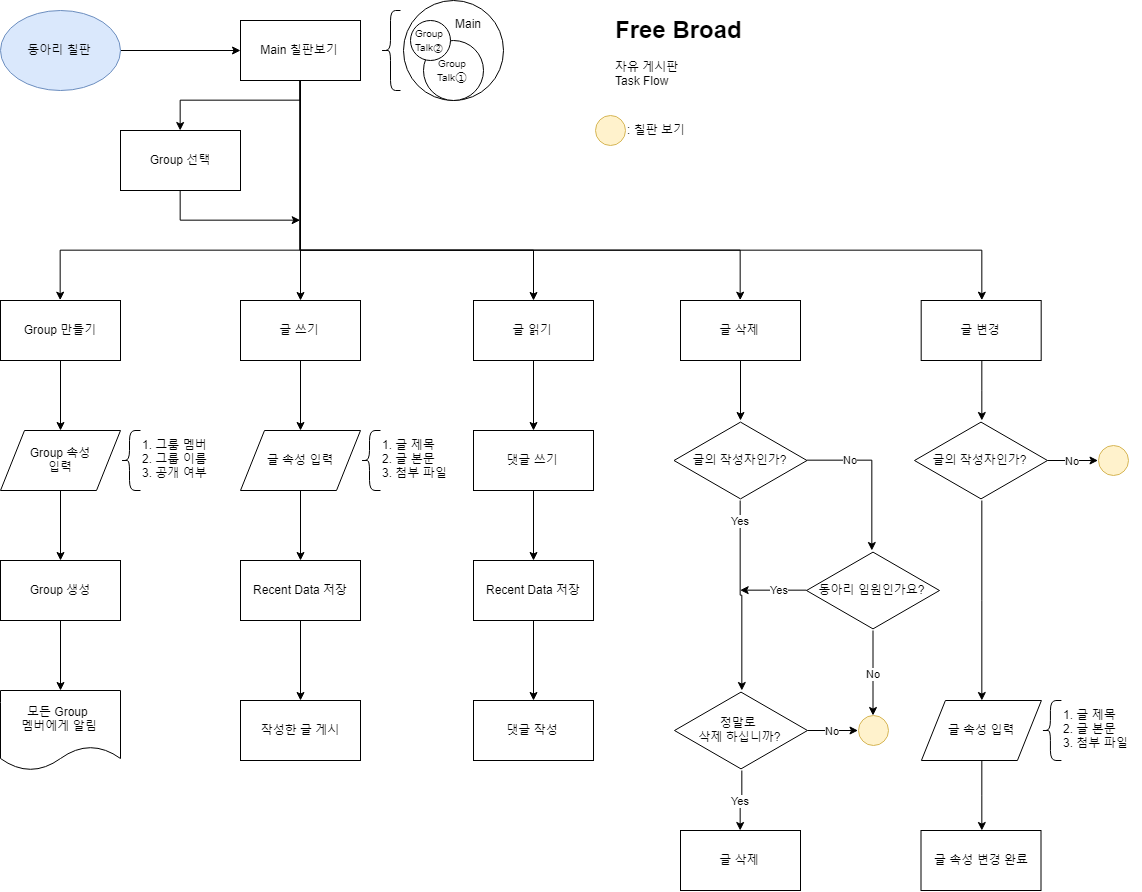

The diagram above was exported from draw.io. Its source (the exported page's mxGraphModel, read from the mxfile embedded in the PNG):
<mxGraphModel dx="1297" dy="792" grid="1" gridSize="10" guides="1" tooltips="1" connect="1" arrows="1" fold="1" page="1" pageScale="1" pageWidth="827" pageHeight="1169" math="0" shadow="0">
  <root>
    <mxCell id="0" />
    <mxCell id="1" parent="0" />
    <mxCell id="0W1fI4XJGD9V2mJke0t3-77" value="" style="edgeStyle=orthogonalEdgeStyle;rounded=0;orthogonalLoop=1;jettySize=auto;html=1;" edge="1" parent="1" source="0W1fI4XJGD9V2mJke0t3-3" target="0W1fI4XJGD9V2mJke0t3-74">
      <mxGeometry relative="1" as="geometry">
        <mxPoint x="220" y="60" as="targetPoint" />
      </mxGeometry>
    </mxCell>
    <mxCell id="0W1fI4XJGD9V2mJke0t3-3" value="동아리 칠판" style="ellipse;whiteSpace=wrap;html=1;fillColor=#dae8fc;strokeColor=#6c8ebf;" vertex="1" parent="1">
      <mxGeometry x="20" y="20" width="120" height="80" as="geometry" />
    </mxCell>
    <mxCell id="0W1fI4XJGD9V2mJke0t3-4" value="&lt;h1&gt;Free Broad&lt;/h1&gt;&lt;div&gt;자유 게시판&lt;/div&gt;&lt;div&gt;Task Flow&lt;/div&gt;&lt;p&gt;&lt;br&gt;&lt;/p&gt;" style="text;html=1;strokeColor=none;fillColor=none;spacing=5;spacingTop=-20;whiteSpace=wrap;overflow=hidden;rounded=0;" vertex="1" parent="1">
      <mxGeometry x="630" y="20" width="190" height="120" as="geometry" />
    </mxCell>
    <mxCell id="0W1fI4XJGD9V2mJke0t3-9" value="" style="edgeStyle=orthogonalEdgeStyle;rounded=0;orthogonalLoop=1;jettySize=auto;html=1;" edge="1" parent="1" source="0W1fI4XJGD9V2mJke0t3-74" target="0W1fI4XJGD9V2mJke0t3-8">
      <mxGeometry relative="1" as="geometry" />
    </mxCell>
    <mxCell id="0W1fI4XJGD9V2mJke0t3-82" value="" style="edgeStyle=orthogonalEdgeStyle;rounded=0;orthogonalLoop=1;jettySize=auto;html=1;" edge="1" parent="1" source="0W1fI4XJGD9V2mJke0t3-7">
      <mxGeometry relative="1" as="geometry">
        <mxPoint x="320" y="230" as="targetPoint" />
        <Array as="points">
          <mxPoint x="200" y="230" />
          <mxPoint x="320" y="230" />
        </Array>
      </mxGeometry>
    </mxCell>
    <mxCell id="0W1fI4XJGD9V2mJke0t3-7" value="Group 선택" style="rounded=0;whiteSpace=wrap;html=1;" vertex="1" parent="1">
      <mxGeometry x="140" y="140" width="120" height="60" as="geometry" />
    </mxCell>
    <mxCell id="0W1fI4XJGD9V2mJke0t3-44" value="" style="edgeStyle=orthogonalEdgeStyle;rounded=0;orthogonalLoop=1;jettySize=auto;html=1;" edge="1" parent="1" source="0W1fI4XJGD9V2mJke0t3-8">
      <mxGeometry relative="1" as="geometry">
        <mxPoint x="320" y="440" as="targetPoint" />
      </mxGeometry>
    </mxCell>
    <mxCell id="0W1fI4XJGD9V2mJke0t3-8" value="글 쓰기" style="rounded=0;whiteSpace=wrap;html=1;" vertex="1" parent="1">
      <mxGeometry x="260" y="310" width="120" height="60" as="geometry" />
    </mxCell>
    <mxCell id="0W1fI4XJGD9V2mJke0t3-48" value="" style="edgeStyle=orthogonalEdgeStyle;rounded=0;orthogonalLoop=1;jettySize=auto;html=1;" edge="1" parent="1" target="0W1fI4XJGD9V2mJke0t3-47">
      <mxGeometry relative="1" as="geometry">
        <mxPoint x="320" y="500" as="sourcePoint" />
      </mxGeometry>
    </mxCell>
    <mxCell id="0W1fI4XJGD9V2mJke0t3-71" value="" style="edgeStyle=orthogonalEdgeStyle;rounded=0;orthogonalLoop=1;jettySize=auto;html=1;" edge="1" parent="1" source="0W1fI4XJGD9V2mJke0t3-47" target="0W1fI4XJGD9V2mJke0t3-70">
      <mxGeometry relative="1" as="geometry" />
    </mxCell>
    <mxCell id="0W1fI4XJGD9V2mJke0t3-47" value="Recent Data 저장" style="rounded=0;whiteSpace=wrap;html=1;" vertex="1" parent="1">
      <mxGeometry x="260" y="570" width="120" height="60" as="geometry" />
    </mxCell>
    <mxCell id="0W1fI4XJGD9V2mJke0t3-70" value="작성한 글 게시" style="rounded=0;whiteSpace=wrap;html=1;" vertex="1" parent="1">
      <mxGeometry x="260" y="710" width="120" height="60" as="geometry" />
    </mxCell>
    <mxCell id="0W1fI4XJGD9V2mJke0t3-40" value="" style="edgeStyle=orthogonalEdgeStyle;rounded=0;orthogonalLoop=1;jettySize=auto;html=1;" edge="1" parent="1" source="0W1fI4XJGD9V2mJke0t3-14">
      <mxGeometry relative="1" as="geometry">
        <mxPoint x="80" y="440" as="targetPoint" />
      </mxGeometry>
    </mxCell>
    <mxCell id="0W1fI4XJGD9V2mJke0t3-14" value="Group 만들기" style="rounded=0;whiteSpace=wrap;html=1;" vertex="1" parent="1">
      <mxGeometry x="20" y="310" width="120" height="60" as="geometry" />
    </mxCell>
    <mxCell id="0W1fI4XJGD9V2mJke0t3-42" value="" style="edgeStyle=orthogonalEdgeStyle;rounded=0;orthogonalLoop=1;jettySize=auto;html=1;" edge="1" parent="1">
      <mxGeometry relative="1" as="geometry">
        <mxPoint x="80" y="500" as="sourcePoint" />
        <mxPoint x="80" y="570" as="targetPoint" />
      </mxGeometry>
    </mxCell>
    <mxCell id="0W1fI4XJGD9V2mJke0t3-54" value="" style="edgeStyle=orthogonalEdgeStyle;rounded=0;orthogonalLoop=1;jettySize=auto;html=1;" edge="1" parent="1" source="0W1fI4XJGD9V2mJke0t3-45">
      <mxGeometry relative="1" as="geometry">
        <mxPoint x="80" y="700" as="targetPoint" />
      </mxGeometry>
    </mxCell>
    <mxCell id="0W1fI4XJGD9V2mJke0t3-45" value="Group 생성" style="rounded=0;whiteSpace=wrap;html=1;" vertex="1" parent="1">
      <mxGeometry x="20" y="570" width="120" height="60" as="geometry" />
    </mxCell>
    <mxCell id="0W1fI4XJGD9V2mJke0t3-50" value="" style="edgeStyle=orthogonalEdgeStyle;rounded=0;orthogonalLoop=1;jettySize=auto;html=1;" edge="1" parent="1" source="0W1fI4XJGD9V2mJke0t3-12" target="0W1fI4XJGD9V2mJke0t3-49">
      <mxGeometry relative="1" as="geometry" />
    </mxCell>
    <mxCell id="0W1fI4XJGD9V2mJke0t3-12" value="글 읽기" style="rounded=0;whiteSpace=wrap;html=1;" vertex="1" parent="1">
      <mxGeometry x="493" y="310" width="120" height="60" as="geometry" />
    </mxCell>
    <mxCell id="0W1fI4XJGD9V2mJke0t3-52" value="" style="edgeStyle=orthogonalEdgeStyle;rounded=0;orthogonalLoop=1;jettySize=auto;html=1;" edge="1" parent="1" source="0W1fI4XJGD9V2mJke0t3-49" target="0W1fI4XJGD9V2mJke0t3-51">
      <mxGeometry relative="1" as="geometry" />
    </mxCell>
    <mxCell id="0W1fI4XJGD9V2mJke0t3-49" value="댓글 쓰기" style="rounded=0;whiteSpace=wrap;html=1;" vertex="1" parent="1">
      <mxGeometry x="493" y="440" width="120" height="60" as="geometry" />
    </mxCell>
    <mxCell id="0W1fI4XJGD9V2mJke0t3-88" value="" style="edgeStyle=orthogonalEdgeStyle;rounded=0;orthogonalLoop=1;jettySize=auto;html=1;" edge="1" parent="1" source="0W1fI4XJGD9V2mJke0t3-51" target="0W1fI4XJGD9V2mJke0t3-87">
      <mxGeometry relative="1" as="geometry" />
    </mxCell>
    <mxCell id="0W1fI4XJGD9V2mJke0t3-51" value="Recent Data 저장" style="rounded=0;whiteSpace=wrap;html=1;" vertex="1" parent="1">
      <mxGeometry x="493" y="570" width="120" height="60" as="geometry" />
    </mxCell>
    <mxCell id="0W1fI4XJGD9V2mJke0t3-87" value="댓글 작성" style="rounded=0;whiteSpace=wrap;html=1;" vertex="1" parent="1">
      <mxGeometry x="493" y="710" width="120" height="60" as="geometry" />
    </mxCell>
    <mxCell id="0W1fI4XJGD9V2mJke0t3-16" value="" style="edgeStyle=orthogonalEdgeStyle;rounded=0;orthogonalLoop=1;jettySize=auto;html=1;entryX=0.5;entryY=0;entryDx=0;entryDy=0;" edge="1" parent="1" source="0W1fI4XJGD9V2mJke0t3-74" target="0W1fI4XJGD9V2mJke0t3-12">
      <mxGeometry relative="1" as="geometry">
        <Array as="points">
          <mxPoint x="320" y="260" />
          <mxPoint x="553" y="260" />
        </Array>
      </mxGeometry>
    </mxCell>
    <mxCell id="0W1fI4XJGD9V2mJke0t3-17" value="" style="ellipse;whiteSpace=wrap;html=1;aspect=fixed;" vertex="1" parent="1">
      <mxGeometry x="423" y="10" width="100" height="100" as="geometry" />
    </mxCell>
    <mxCell id="0W1fI4XJGD9V2mJke0t3-18" value="" style="shape=curlyBracket;whiteSpace=wrap;html=1;rounded=1;" vertex="1" parent="1">
      <mxGeometry x="400" y="20" width="20" height="80" as="geometry" />
    </mxCell>
    <mxCell id="0W1fI4XJGD9V2mJke0t3-22" value="&lt;font size=&quot;1&quot;&gt;Group&lt;/font&gt;&lt;br&gt;&lt;font size=&quot;1&quot;&gt;Talk&lt;/font&gt;&lt;span&gt;①&lt;/span&gt;&lt;br&gt;" style="ellipse;whiteSpace=wrap;html=1;aspect=fixed;" vertex="1" parent="1">
      <mxGeometry x="443" y="50" width="60" height="60" as="geometry" />
    </mxCell>
    <mxCell id="0W1fI4XJGD9V2mJke0t3-34" value="Main" style="text;html=1;resizable=0;points=[];autosize=1;align=left;verticalAlign=top;spacingTop=-4;" vertex="1" parent="1">
      <mxGeometry x="473" y="24" width="40" height="20" as="geometry" />
    </mxCell>
    <mxCell id="0W1fI4XJGD9V2mJke0t3-21" value="&lt;font style=&quot;font-size: 4px&quot;&gt;Group&lt;br style=&quot;font-size: 4px&quot;&gt;Talk②&lt;/font&gt;" style="ellipse;whiteSpace=wrap;html=1;aspect=fixed;" vertex="1" parent="1">
      <mxGeometry x="430" y="30" width="40" height="40" as="geometry" />
    </mxCell>
    <mxCell id="0W1fI4XJGD9V2mJke0t3-38" value="" style="edgeStyle=orthogonalEdgeStyle;rounded=0;orthogonalLoop=1;jettySize=auto;html=1;" edge="1" parent="1" source="0W1fI4XJGD9V2mJke0t3-74" target="0W1fI4XJGD9V2mJke0t3-14">
      <mxGeometry relative="1" as="geometry">
        <Array as="points">
          <mxPoint x="320" y="260" />
          <mxPoint x="80" y="260" />
        </Array>
      </mxGeometry>
    </mxCell>
    <mxCell id="0W1fI4XJGD9V2mJke0t3-56" value="&lt;span&gt;모든 Group&amp;nbsp;&lt;/span&gt;&lt;br&gt;&lt;span&gt;멤버에게 알림&lt;/span&gt;" style="shape=document;whiteSpace=wrap;html=1;boundedLbl=1;" vertex="1" parent="1">
      <mxGeometry x="20" y="700" width="120" height="80" as="geometry" />
    </mxCell>
    <mxCell id="0W1fI4XJGD9V2mJke0t3-59" value="&lt;font style=&quot;font-size: 12px&quot;&gt;1. 그룸 멤버&lt;br&gt;2. 그룹 이름&lt;br&gt;3. 공개 여부&amp;nbsp;&lt;/font&gt;&lt;br&gt;" style="text;html=1;resizable=0;points=[];autosize=1;align=left;verticalAlign=top;spacingTop=-4;" vertex="1" parent="1">
      <mxGeometry x="160" y="445" width="80" height="40" as="geometry" />
    </mxCell>
    <mxCell id="0W1fI4XJGD9V2mJke0t3-60" value="" style="shape=curlyBracket;whiteSpace=wrap;html=1;rounded=1;size=0.45;" vertex="1" parent="1">
      <mxGeometry x="140" y="440" width="20" height="60" as="geometry" />
    </mxCell>
    <mxCell id="0W1fI4XJGD9V2mJke0t3-62" value="Group 속성&lt;br&gt;입력&lt;br&gt;" style="shape=parallelogram;perimeter=parallelogramPerimeter;whiteSpace=wrap;html=1;" vertex="1" parent="1">
      <mxGeometry x="20" y="440" width="120" height="60" as="geometry" />
    </mxCell>
    <mxCell id="0W1fI4XJGD9V2mJke0t3-67" value="글 속성 입력" style="shape=parallelogram;perimeter=parallelogramPerimeter;whiteSpace=wrap;html=1;" vertex="1" parent="1">
      <mxGeometry x="260" y="440" width="120" height="60" as="geometry" />
    </mxCell>
    <mxCell id="0W1fI4XJGD9V2mJke0t3-68" value="1. 글 제목&lt;br&gt;2. 글 본문&lt;br&gt;3. 첨부 파일&lt;br&gt;" style="text;html=1;resizable=0;points=[];autosize=1;align=left;verticalAlign=top;spacingTop=-4;" vertex="1" parent="1">
      <mxGeometry x="400" y="445" width="80" height="40" as="geometry" />
    </mxCell>
    <mxCell id="0W1fI4XJGD9V2mJke0t3-69" value="" style="shape=curlyBracket;whiteSpace=wrap;html=1;rounded=1;size=0.45;" vertex="1" parent="1">
      <mxGeometry x="380" y="440" width="20" height="60" as="geometry" />
    </mxCell>
    <mxCell id="0W1fI4XJGD9V2mJke0t3-74" value="Main 칠판보기" style="rounded=0;whiteSpace=wrap;html=1;" vertex="1" parent="1">
      <mxGeometry x="260" y="30" width="120" height="60" as="geometry" />
    </mxCell>
    <mxCell id="0W1fI4XJGD9V2mJke0t3-79" value="" style="edgeStyle=orthogonalEdgeStyle;rounded=0;orthogonalLoop=1;jettySize=auto;html=1;" edge="1" parent="1" source="0W1fI4XJGD9V2mJke0t3-74" target="0W1fI4XJGD9V2mJke0t3-7">
      <mxGeometry relative="1" as="geometry">
        <Array as="points">
          <mxPoint x="320" y="110" />
          <mxPoint x="200" y="110" />
        </Array>
      </mxGeometry>
    </mxCell>
    <mxCell id="0W1fI4XJGD9V2mJke0t3-83" value="" style="edgeStyle=orthogonalEdgeStyle;rounded=0;orthogonalLoop=1;jettySize=auto;html=1;" edge="1" parent="1" source="0W1fI4XJGD9V2mJke0t3-74" target="0W1fI4XJGD9V2mJke0t3-84">
      <mxGeometry relative="1" as="geometry">
        <mxPoint x="320.2941176470588" y="90" as="sourcePoint" />
        <mxPoint x="720" y="310" as="targetPoint" />
        <Array as="points">
          <mxPoint x="320" y="260" />
          <mxPoint x="760" y="260" />
        </Array>
      </mxGeometry>
    </mxCell>
    <mxCell id="0W1fI4XJGD9V2mJke0t3-86" value="" style="edgeStyle=orthogonalEdgeStyle;rounded=0;orthogonalLoop=1;jettySize=auto;html=1;" edge="1" parent="1" source="0W1fI4XJGD9V2mJke0t3-84" target="0W1fI4XJGD9V2mJke0t3-91">
      <mxGeometry relative="1" as="geometry">
        <mxPoint x="760" y="430" as="targetPoint" />
      </mxGeometry>
    </mxCell>
    <mxCell id="0W1fI4XJGD9V2mJke0t3-84" value="글 삭제" style="rounded=0;whiteSpace=wrap;html=1;" vertex="1" parent="1">
      <mxGeometry x="700" y="310" width="120" height="60" as="geometry" />
    </mxCell>
    <mxCell id="0W1fI4XJGD9V2mJke0t3-124" value="" style="edgeStyle=orthogonalEdgeStyle;rounded=0;orthogonalLoop=1;jettySize=auto;html=1;" edge="1" parent="1" source="0W1fI4XJGD9V2mJke0t3-89" target="0W1fI4XJGD9V2mJke0t3-123">
      <mxGeometry relative="1" as="geometry" />
    </mxCell>
    <mxCell id="0W1fI4XJGD9V2mJke0t3-89" value="글 변경" style="rounded=0;whiteSpace=wrap;html=1;" vertex="1" parent="1">
      <mxGeometry x="940.6764705882354" y="310" width="120" height="60" as="geometry" />
    </mxCell>
    <mxCell id="0W1fI4XJGD9V2mJke0t3-90" value="" style="edgeStyle=orthogonalEdgeStyle;rounded=0;orthogonalLoop=1;jettySize=auto;html=1;entryX=0.5;entryY=0;entryDx=0;entryDy=0;" edge="1" parent="1" source="0W1fI4XJGD9V2mJke0t3-74" target="0W1fI4XJGD9V2mJke0t3-89">
      <mxGeometry relative="1" as="geometry">
        <mxPoint x="320.2941176470588" y="90" as="sourcePoint" />
        <mxPoint x="720" y="310" as="targetPoint" />
        <Array as="points">
          <mxPoint x="320" y="260" />
          <mxPoint x="1001" y="260" />
        </Array>
      </mxGeometry>
    </mxCell>
    <mxCell id="0W1fI4XJGD9V2mJke0t3-93" value="No" style="edgeStyle=orthogonalEdgeStyle;rounded=0;orthogonalLoop=1;jettySize=auto;html=1;" edge="1" parent="1" source="0W1fI4XJGD9V2mJke0t3-91" target="0W1fI4XJGD9V2mJke0t3-92">
      <mxGeometry x="-0.4392" relative="1" as="geometry">
        <Array as="points">
          <mxPoint x="892" y="470" />
        </Array>
        <mxPoint as="offset" />
      </mxGeometry>
    </mxCell>
    <mxCell id="0W1fI4XJGD9V2mJke0t3-95" value="Yes" style="edgeStyle=orthogonalEdgeStyle;rounded=0;orthogonalLoop=1;jettySize=auto;html=1;" edge="1" parent="1" source="0W1fI4XJGD9V2mJke0t3-91" target="0W1fI4XJGD9V2mJke0t3-100">
      <mxGeometry x="-0.7895" relative="1" as="geometry">
        <mxPoint x="760.2941176470588" y="699.9999999999998" as="targetPoint" />
        <mxPoint as="offset" />
      </mxGeometry>
    </mxCell>
    <mxCell id="0W1fI4XJGD9V2mJke0t3-91" value="글의 작성자인가?" style="html=1;whiteSpace=wrap;aspect=fixed;shape=isoRectangle;" vertex="1" parent="1">
      <mxGeometry x="693.5" y="430" width="133" height="80" as="geometry" />
    </mxCell>
    <mxCell id="0W1fI4XJGD9V2mJke0t3-97" value="Yes" style="edgeStyle=orthogonalEdgeStyle;rounded=0;orthogonalLoop=1;jettySize=auto;html=1;" edge="1" parent="1" source="0W1fI4XJGD9V2mJke0t3-92">
      <mxGeometry x="-0.2175" relative="1" as="geometry">
        <mxPoint x="760" y="600" as="targetPoint" />
        <Array as="points">
          <mxPoint x="800" y="600" />
          <mxPoint x="800" y="600" />
        </Array>
        <mxPoint as="offset" />
      </mxGeometry>
    </mxCell>
    <mxCell id="0W1fI4XJGD9V2mJke0t3-119" value="No" style="edgeStyle=orthogonalEdgeStyle;rounded=0;orthogonalLoop=1;jettySize=auto;html=1;" edge="1" parent="1" source="0W1fI4XJGD9V2mJke0t3-92" target="0W1fI4XJGD9V2mJke0t3-116">
      <mxGeometry relative="1" as="geometry" />
    </mxCell>
    <mxCell id="0W1fI4XJGD9V2mJke0t3-92" value="동아리 임원인가요?" style="html=1;whiteSpace=wrap;aspect=fixed;shape=isoRectangle;" vertex="1" parent="1">
      <mxGeometry x="826" y="560" width="133" height="80" as="geometry" />
    </mxCell>
    <mxCell id="0W1fI4XJGD9V2mJke0t3-107" value="Yes" style="edgeStyle=orthogonalEdgeStyle;rounded=0;orthogonalLoop=1;jettySize=auto;html=1;" edge="1" parent="1" source="0W1fI4XJGD9V2mJke0t3-100" target="0W1fI4XJGD9V2mJke0t3-105">
      <mxGeometry relative="1" as="geometry" />
    </mxCell>
    <mxCell id="0W1fI4XJGD9V2mJke0t3-118" value="No" style="edgeStyle=orthogonalEdgeStyle;rounded=0;orthogonalLoop=1;jettySize=auto;html=1;" edge="1" parent="1" source="0W1fI4XJGD9V2mJke0t3-100" target="0W1fI4XJGD9V2mJke0t3-116">
      <mxGeometry relative="1" as="geometry" />
    </mxCell>
    <mxCell id="0W1fI4XJGD9V2mJke0t3-100" value="정말로 &lt;br&gt;삭제 하십니까?" style="html=1;whiteSpace=wrap;aspect=fixed;shape=isoRectangle;" vertex="1" parent="1">
      <mxGeometry x="694" y="700" width="133" height="80" as="geometry" />
    </mxCell>
    <mxCell id="0W1fI4XJGD9V2mJke0t3-105" value="글 삭제" style="rounded=0;whiteSpace=wrap;html=1;" vertex="1" parent="1">
      <mxGeometry x="700" y="840" width="120" height="60" as="geometry" />
    </mxCell>
    <mxCell id="0W1fI4XJGD9V2mJke0t3-111" value="" style="ellipse;whiteSpace=wrap;html=1;aspect=fixed;fillColor=#fff2cc;strokeColor=#d6b656;" vertex="1" parent="1">
      <mxGeometry x="615" y="125" width="30" height="30" as="geometry" />
    </mxCell>
    <mxCell id="0W1fI4XJGD9V2mJke0t3-113" value=": 칠판 보기" style="text;html=1;resizable=0;points=[];autosize=1;align=left;verticalAlign=top;spacingTop=-4;" vertex="1" parent="1">
      <mxGeometry x="645" y="130" width="70" height="20" as="geometry" />
    </mxCell>
    <mxCell id="0W1fI4XJGD9V2mJke0t3-116" value="" style="ellipse;whiteSpace=wrap;html=1;aspect=fixed;fillColor=#fff2cc;strokeColor=#d6b656;" vertex="1" parent="1">
      <mxGeometry x="877.5" y="725" width="30" height="30" as="geometry" />
    </mxCell>
    <mxCell id="0W1fI4XJGD9V2mJke0t3-126" value="" style="edgeStyle=orthogonalEdgeStyle;rounded=0;orthogonalLoop=1;jettySize=auto;html=1;" edge="1" parent="1" source="0W1fI4XJGD9V2mJke0t3-123" target="0W1fI4XJGD9V2mJke0t3-127">
      <mxGeometry relative="1" as="geometry">
        <mxPoint x="1000.5" y="710" as="targetPoint" />
      </mxGeometry>
    </mxCell>
    <mxCell id="0W1fI4XJGD9V2mJke0t3-123" value="글의 작성자인가?" style="html=1;whiteSpace=wrap;aspect=fixed;shape=isoRectangle;" vertex="1" parent="1">
      <mxGeometry x="934" y="430" width="133" height="80" as="geometry" />
    </mxCell>
    <mxCell id="0W1fI4XJGD9V2mJke0t3-135" value="" style="edgeStyle=orthogonalEdgeStyle;rounded=0;orthogonalLoop=1;jettySize=auto;html=1;" edge="1" parent="1" source="0W1fI4XJGD9V2mJke0t3-127" target="0W1fI4XJGD9V2mJke0t3-136">
      <mxGeometry relative="1" as="geometry">
        <mxPoint x="1000.9117647058824" y="850" as="targetPoint" />
      </mxGeometry>
    </mxCell>
    <mxCell id="0W1fI4XJGD9V2mJke0t3-127" value="글 속성 입력" style="shape=parallelogram;perimeter=parallelogramPerimeter;whiteSpace=wrap;html=1;" vertex="1" parent="1">
      <mxGeometry x="940.9117647058823" y="710" width="120" height="60" as="geometry" />
    </mxCell>
    <mxCell id="0W1fI4XJGD9V2mJke0t3-128" value="1. 글 제목&lt;br&gt;2. 글 본문&lt;br&gt;3. 첨부 파일&lt;br&gt;" style="text;html=1;resizable=0;points=[];autosize=1;align=left;verticalAlign=top;spacingTop=-4;" vertex="1" parent="1">
      <mxGeometry x="1080.9117647058824" y="715" width="80" height="40" as="geometry" />
    </mxCell>
    <mxCell id="0W1fI4XJGD9V2mJke0t3-129" value="" style="shape=curlyBracket;whiteSpace=wrap;html=1;rounded=1;size=0.45;" vertex="1" parent="1">
      <mxGeometry x="1060.9117647058824" y="710" width="20" height="60" as="geometry" />
    </mxCell>
    <mxCell id="0W1fI4XJGD9V2mJke0t3-132" value="No" style="edgeStyle=orthogonalEdgeStyle;rounded=0;orthogonalLoop=1;jettySize=auto;html=1;" edge="1" parent="1" target="0W1fI4XJGD9V2mJke0t3-133">
      <mxGeometry relative="1" as="geometry">
        <mxPoint x="1067" y="470" as="sourcePoint" />
      </mxGeometry>
    </mxCell>
    <mxCell id="0W1fI4XJGD9V2mJke0t3-133" value="" style="ellipse;whiteSpace=wrap;html=1;aspect=fixed;fillColor=#fff2cc;strokeColor=#d6b656;" vertex="1" parent="1">
      <mxGeometry x="1117.5" y="455" width="30" height="30" as="geometry" />
    </mxCell>
    <mxCell id="0W1fI4XJGD9V2mJke0t3-136" value="글 속성 변경 완료" style="rounded=0;whiteSpace=wrap;html=1;" vertex="1" parent="1">
      <mxGeometry x="940.5" y="840" width="120" height="60" as="geometry" />
    </mxCell>
  </root>
</mxGraphModel>